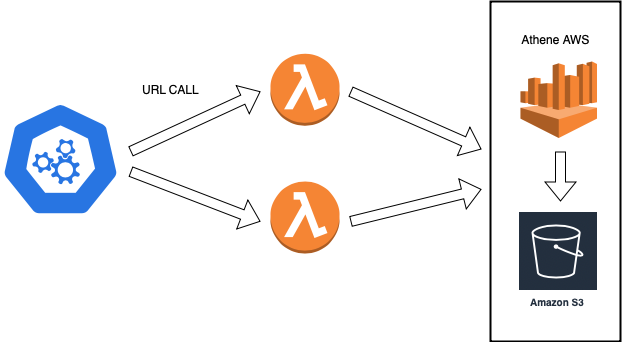

The diagram above was exported from draw.io. Its source (the exported page's mxGraphModel, read from the mxfile embedded in the PNG):
<mxGraphModel dx="954" dy="624" grid="1" gridSize="10" guides="1" tooltips="1" connect="1" arrows="1" fold="1" page="1" pageScale="1" pageWidth="827" pageHeight="1169" math="0" shadow="0">
  <root>
    <mxCell id="0" />
    <mxCell id="1" parent="0" />
    <mxCell id="3cfXCBdQFMe9yWjU8GAn-1" value="" style="outlineConnect=0;dashed=0;verticalLabelPosition=bottom;verticalAlign=top;align=center;html=1;shape=mxgraph.aws3.athena;fillColor=#F58534;gradientColor=none;" parent="1" vertex="1">
      <mxGeometry x="620" y="180" width="76.5" height="76.5" as="geometry" />
    </mxCell>
    <mxCell id="3cfXCBdQFMe9yWjU8GAn-2" value="Amazon S3" style="sketch=0;outlineConnect=0;fontColor=#232F3E;gradientColor=none;strokeColor=#ffffff;fillColor=#232F3E;dashed=0;verticalLabelPosition=middle;verticalAlign=bottom;align=center;html=1;whiteSpace=wrap;fontSize=10;fontStyle=1;spacing=3;shape=mxgraph.aws4.productIcon;prIcon=mxgraph.aws4.s3;" parent="1" vertex="1">
      <mxGeometry x="617" y="330" width="80" height="100" as="geometry" />
    </mxCell>
    <mxCell id="3cfXCBdQFMe9yWjU8GAn-3" value="" style="outlineConnect=0;dashed=0;verticalLabelPosition=bottom;verticalAlign=top;align=center;html=1;shape=mxgraph.aws3.lambda_function;fillColor=#F58534;gradientColor=none;" parent="1" vertex="1">
      <mxGeometry x="370" y="172.25" width="69" height="72" as="geometry" />
    </mxCell>
    <mxCell id="3cfXCBdQFMe9yWjU8GAn-4" value="" style="aspect=fixed;sketch=0;html=1;dashed=0;whitespace=wrap;verticalLabelPosition=bottom;verticalAlign=top;fillColor=#2875E2;strokeColor=#ffffff;points=[[0.005,0.63,0],[0.1,0.2,0],[0.9,0.2,0],[0.5,0,0],[0.995,0.63,0],[0.72,0.99,0],[0.5,1,0],[0.28,0.99,0]];shape=mxgraph.kubernetes.icon2;prIcon=api" parent="1" vertex="1">
      <mxGeometry x="100" y="220" width="120" height="115.2" as="geometry" />
    </mxCell>
    <mxCell id="3cfXCBdQFMe9yWjU8GAn-5" value="" style="shape=flexArrow;endArrow=classic;html=1;rounded=0;" parent="1" edge="1">
      <mxGeometry width="50" height="50" relative="1" as="geometry">
        <mxPoint x="230" y="270" as="sourcePoint" />
        <mxPoint x="360" y="210" as="targetPoint" />
      </mxGeometry>
    </mxCell>
    <mxCell id="3cfXCBdQFMe9yWjU8GAn-6" value="" style="shape=flexArrow;endArrow=classic;html=1;rounded=0;" parent="1" edge="1">
      <mxGeometry width="50" height="50" relative="1" as="geometry">
        <mxPoint x="450" y="210" as="sourcePoint" />
        <mxPoint x="581" y="267.75" as="targetPoint" />
      </mxGeometry>
    </mxCell>
    <mxCell id="3cfXCBdQFMe9yWjU8GAn-7" value="" style="shape=flexArrow;endArrow=classic;html=1;rounded=0;" parent="1" edge="1">
      <mxGeometry width="50" height="50" relative="1" as="geometry">
        <mxPoint x="660" y="270" as="sourcePoint" />
        <mxPoint x="660" y="320" as="targetPoint" />
      </mxGeometry>
    </mxCell>
    <mxCell id="3cfXCBdQFMe9yWjU8GAn-8" value="" style="rounded=0;whiteSpace=wrap;html=1;fillColor=none;strokeWidth=2;" parent="1" vertex="1">
      <mxGeometry x="590" y="120" width="130" height="340" as="geometry" />
    </mxCell>
    <mxCell id="3cfXCBdQFMe9yWjU8GAn-10" value="" style="outlineConnect=0;dashed=0;verticalLabelPosition=bottom;verticalAlign=top;align=center;html=1;shape=mxgraph.aws3.lambda_function;fillColor=#F58534;gradientColor=none;" parent="1" vertex="1">
      <mxGeometry x="370" y="300" width="69" height="72" as="geometry" />
    </mxCell>
    <mxCell id="3cfXCBdQFMe9yWjU8GAn-11" value="" style="shape=flexArrow;endArrow=classic;html=1;rounded=0;" parent="1" edge="1">
      <mxGeometry width="50" height="50" relative="1" as="geometry">
        <mxPoint x="450" y="340" as="sourcePoint" />
        <mxPoint x="581" y="307.75" as="targetPoint" />
      </mxGeometry>
    </mxCell>
    <mxCell id="3cfXCBdQFMe9yWjU8GAn-12" value="Athene AWS" style="text;html=1;align=center;verticalAlign=middle;resizable=0;points=[];autosize=1;strokeColor=none;fillColor=none;" parent="1" vertex="1">
      <mxGeometry x="610" y="143.25" width="90" height="30" as="geometry" />
    </mxCell>
    <mxCell id="3cfXCBdQFMe9yWjU8GAn-13" value="" style="shape=flexArrow;endArrow=classic;html=1;rounded=0;" parent="1" edge="1">
      <mxGeometry width="50" height="50" relative="1" as="geometry">
        <mxPoint x="230" y="290" as="sourcePoint" />
        <mxPoint x="360" y="340" as="targetPoint" />
      </mxGeometry>
    </mxCell>
    <mxCell id="3cfXCBdQFMe9yWjU8GAn-14" value="URL CALL" style="text;html=1;align=center;verticalAlign=middle;resizable=0;points=[];autosize=1;strokeColor=none;fillColor=none;" parent="1" vertex="1">
      <mxGeometry x="230" y="193.25" width="80" height="30" as="geometry" />
    </mxCell>
  </root>
</mxGraphModel>